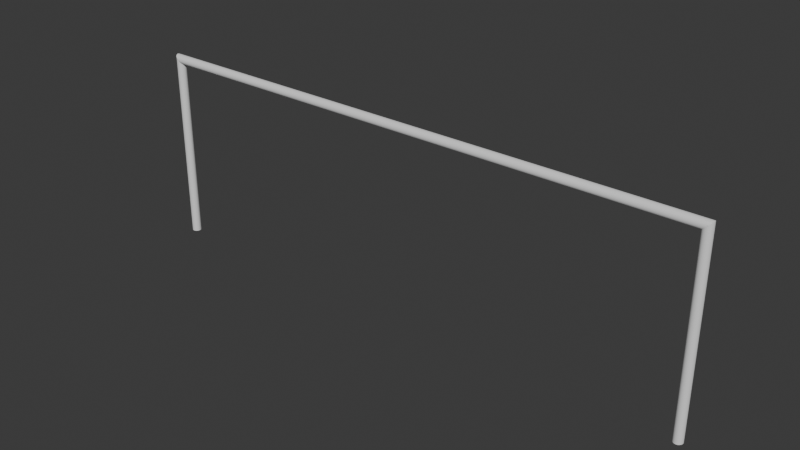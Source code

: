 # Source: goal_posts.blend  (saved by Blender 4.0.36; exported with 4.5.12 LTS)
import bpy
from mathutils import Matrix  # noqa: F401  (used for matrix-valued properties, if any)

bpy.ops.wm.read_factory_settings(use_empty=True)
scene = bpy.context.scene
scene.name = 'Scene'

# ---- collections
col_collection = bpy.data.collections.new('Collection'); scene.collection.children.link(col_collection)

# ---- world
world_world = bpy.data.worlds.new('World'); scene.world = world_world
world_world.use_nodes = True; world_world.node_tree.nodes.clear()
_N = world_world.node_tree.nodes; _L = world_world.node_tree.links
n0 = _N.new('ShaderNodeOutputWorld'); n0.name = 'World Output'; n0.location = (300, 300)
n1 = _N.new('ShaderNodeBackground'); n1.name = 'Background'; n1.location = (10, 300)
n1.inputs[0].default_value = (0.05088, 0.05088, 0.05088, 1.0)
_L.new(n1.outputs[0], n0.inputs[0])
n0.is_active_output = True
world_world.color = (0.05088, 0.05088, 0.05088)
world_world.use_sun_shadow = False
world_world.sun_shadow_jitter_overblur = 0.0

# ---- meshes
me_cylinder_004 = bpy.data.meshes.new('Cylinder.004')
me_cylinder_004.from_pydata([(-3.709, 0.05885, 1.268), (-3.686, 0.04989, 1.247), (-3.671, 0.03333, 1.23), (-3.66, 0.01171, 1.221), (-3.697, 0.05543, 1.257), (-3.778, 0.01171, 1.339), (-3.779, 0.0, 1.34), (-3.769, 0.03333, 1.33), (-3.72, 0.06, 1.28), (-3.753, 0.04989, 1.313), (-3.732, 0.05885, 1.292), (-3.774, 0.02296, 1.335), (-3.762, 0.04243, 1.322), (-3.743, 0.05543, 1.303), (3.78, -0.01171, 1.339), (3.78, 0.0, 1.34), (3.78, 0.01171, 1.339), (3.77, -0.03333, 1.33), (3.775, -0.02296, 1.335), (3.72, -0.06, 1.28), (3.731, -0.05885, 1.292), (3.743, -0.05543, 1.303), (3.754, -0.04989, 1.313), (3.764, -0.04243, 1.322), (3.663, -0.02296, 1.225), (3.668, -0.03333, 1.23), (3.678, -0.04243, 1.238), (3.689, -0.04989, 1.247), (3.699, -0.05543, 1.257), (3.709, -0.05885, 1.268), (3.661, -0.01171, 1.221), (3.762, 0.04243, 1.322), (3.754, 0.04989, 1.313), (3.743, 0.05543, 1.303), (3.732, 0.05885, 1.292), (3.72, 0.06, 1.28), (3.775, 0.02296, 1.335), (3.771, 0.03333, 1.33), (3.662, 0.01171, 1.221), (3.661, 0.0, 1.22), (3.709, 0.05885, 1.268), (3.696, 0.05543, 1.257), (3.688, 0.04989, 1.247), (3.678, 0.04243, 1.238), (3.67, 0.03333, 1.23), (3.664, 0.02296, 1.225), (-3.73, -0.05885, 1.292), (-3.774, -0.02296, 1.335), (-3.762, -0.04243, 1.322), (-3.742, -0.05543, 1.303), (-3.778, -0.01171, 1.339), (-3.72, -0.06, 1.28), (-3.77, -0.03333, 1.33), (-3.753, -0.04989, 1.313), (-3.678, -0.04243, 1.238), (-3.665, -0.02296, 1.225), (-3.708, -0.05885, 1.268), (-3.66, 0.0, 1.22), (-3.686, -0.04989, 1.247), (-3.67, -0.03333, 1.23), (-3.661, -0.01171, 1.221), (-3.696, -0.05543, 1.257), (-3.664, 0.02296, 1.225), (-3.676, 0.04243, 1.238), (-3.72, -0.06, -1.22), (-3.732, -0.05885, -1.22), (-3.743, -0.05543, -1.22), (-3.753, -0.04989, -1.22), (-3.762, -0.04243, -1.22), (-3.77, -0.03333, -1.22), (-3.775, -0.02296, -1.22), (-3.779, -0.01171, -1.22), (-3.78, -5.245e-09, -1.22), (-3.78, -5.245e-09, 1.34), (-3.779, 0.01171, -1.22), (-3.779, -0.01171, 1.337), (-3.775, 0.02296, -1.22), (-3.687, -0.04989, 1.246), (-3.77, 0.03333, -1.22), (-3.678, -0.04243, 1.238), (-3.762, 0.04243, -1.22), (-3.67, -0.03333, 1.23), (-3.753, 0.04989, -1.22), (-3.665, -0.02296, 1.224), (-3.743, 0.05543, -1.22), (-3.743, -0.05543, 1.303), (-3.732, 0.05885, -1.22), (-3.732, -0.05885, 1.292), (-3.72, 0.06, -1.22), (-3.661, -0.01171, 1.221), (-3.708, 0.05885, -1.22), (-3.66, 5.245e-09, 1.22), (-3.697, 0.05543, -1.22), (-3.708, -0.05885, 1.267), (-3.687, 0.04989, -1.22), (-3.697, -0.05543, 1.258), (-3.678, 0.04243, -1.22), (-3.72, -0.06, 1.28), (-3.67, 0.03333, -1.22), (-3.753, -0.04989, 1.314), (-3.665, 0.02296, -1.22), (-3.775, -0.02296, 1.335), (-3.661, 0.01171, -1.22), (-3.77, -0.03333, 1.33), (-3.66, 5.245e-09, -1.22), (-3.762, -0.04243, 1.323), (-3.661, -0.01171, -1.22), (-3.665, -0.02296, -1.22), (-3.67, -0.03333, -1.22), (-3.678, -0.04243, -1.22), (-3.687, -0.04989, -1.22), (-3.697, -0.05543, -1.22), (-3.708, -0.05885, -1.22), (-3.753, 0.04989, 1.314), (-3.743, 0.05543, 1.303), (-3.732, 0.05885, 1.292), (-3.72, 0.06, 1.281), (-3.779, 0.01171, 1.337), (-3.775, 0.02296, 1.334), (-3.77, 0.03333, 1.329), (-3.762, 0.04243, 1.324), (-3.67, 0.03333, 1.232), (-3.665, 0.02296, 1.227), (-3.661, 0.01171, 1.222), (-3.66, 5.245e-09, 1.222), (-3.708, 0.05885, 1.27), (-3.697, 0.05543, 1.258), (-3.687, 0.04989, 1.247), (-3.678, 0.04243, 1.238), (3.72, 0.06, -1.22), (3.732, 0.05885, -1.22), (3.743, 0.05543, -1.22), (3.753, 0.04989, -1.22), (3.762, 0.04243, -1.22), (3.77, 0.03333, -1.22), (3.775, 0.02296, -1.22), (3.779, 0.01171, -1.22), (3.78, 0.0, -1.22), (3.78, 0.0, 1.34), (3.779, -0.01171, -1.22), (3.779, 0.01171, 1.337), (3.775, -0.02296, -1.22), (3.687, 0.04989, 1.246), (3.77, -0.03333, -1.22), (3.678, 0.04243, 1.238), (3.762, -0.04243, -1.22), (3.67, 0.03333, 1.23), (3.753, -0.04989, -1.22), (3.665, 0.02296, 1.224), (3.743, -0.05543, -1.22), (3.743, 0.05543, 1.303), (3.732, -0.05885, -1.22), (3.732, 0.05885, 1.292), (3.72, -0.06, -1.22), (3.661, 0.01171, 1.221), (3.708, -0.05885, -1.22), (3.66, 0.0, 1.22), (3.697, -0.05543, -1.22), (3.708, 0.05885, 1.267), (3.687, -0.04989, -1.22), (3.697, 0.05543, 1.258), (3.678, -0.04243, -1.22), (3.72, 0.06, 1.28), (3.67, -0.03333, -1.22), (3.753, 0.04989, 1.314), (3.665, -0.02296, -1.22), (3.775, 0.02296, 1.335), (3.661, -0.01171, -1.22), (3.77, 0.03333, 1.33), (3.66, 0.0, -1.22), (3.762, 0.04243, 1.323), (3.661, 0.01171, -1.22), (3.665, 0.02296, -1.22), (3.67, 0.03333, -1.22), (3.678, 0.04243, -1.22), (3.687, 0.04989, -1.22), (3.697, 0.05543, -1.22), (3.708, 0.05885, -1.22), (3.753, -0.04989, 1.314), (3.743, -0.05543, 1.303), (3.732, -0.05885, 1.292), (3.72, -0.06, 1.281), (3.779, -0.01171, 1.337), (3.775, -0.02296, 1.334), (3.77, -0.03333, 1.329), (3.762, -0.04243, 1.324), (3.67, -0.03333, 1.232), (3.665, -0.02296, 1.227), (3.661, -0.01171, 1.222), (3.66, 0.0, 1.222), (3.708, -0.05885, 1.27), (3.697, -0.05543, 1.258), (3.687, -0.04989, 1.247), (3.678, -0.04243, 1.238)], [], [(63, 1, 42, 43), (3, 62, 45, 38), (1, 4, 41, 42), (62, 2, 44, 45), (4, 0, 40, 41), (11, 5, 16, 36), (9, 12, 31, 32), (8, 10, 34, 35), (5, 6, 15, 16), (12, 7, 37, 31), (10, 13, 33, 34), (7, 11, 36, 37), (13, 9, 32, 33), (10, 8, 0, 4, 1, 63, 2, 62, 3, 57, 60, 55, 59, 54, 58, 61, 56, 51, 46, 49, 53, 48, 52, 47, 50, 6, 5, 11, 7, 12, 9, 13), (57, 3, 38, 39), (45, 44, 43, 42, 41, 40, 35, 34, 33, 32, 31, 37, 36, 16, 15, 14, 18, 17, 23, 22, 21, 20, 19, 29, 28, 27, 26, 25, 24, 30, 60, 57, 39, 38), (53, 49, 21, 22), (50, 47, 18, 14), (48, 53, 22, 23), (46, 51, 19, 20), (6, 50, 14, 15), (52, 48, 23, 17), (49, 46, 20, 21), (47, 52, 17, 18), (54, 59, 25, 26), (51, 56, 29, 19), (58, 54, 26, 27), (55, 60, 30, 24), (61, 58, 27, 28), (59, 55, 24, 25), (56, 61, 28, 29), (0, 8, 35, 40), (2, 63, 43, 44), (64, 97, 87, 65), (65, 87, 85, 66), (66, 85, 99, 67), (67, 99, 105, 68), (68, 105, 103, 69), (69, 103, 101, 70), (70, 101, 75, 71), (71, 75, 73, 72), (72, 73, 117, 74), (74, 117, 118, 76), (76, 118, 119, 78), (78, 119, 120, 80), (80, 120, 113, 82), (82, 113, 114, 84), (84, 114, 115, 86), (86, 115, 116, 88), (88, 116, 125, 90), (90, 125, 126, 92), (92, 126, 127, 94), (94, 127, 128, 96), (96, 128, 121, 98), (98, 121, 122, 100), (100, 122, 123, 102), (102, 123, 124, 91, 104), (106, 89, 83, 107), (107, 83, 81, 108), (108, 81, 79, 109), (109, 79, 77, 110), (110, 77, 95, 111), (111, 95, 93, 112), (112, 93, 97, 64), (64, 65, 66, 67, 68, 69, 70, 71, 72, 74, 76, 78, 80, 82, 84, 86, 88, 90, 92, 94, 96, 98, 100, 102, 104, 106, 107, 108, 109, 110, 111, 112), (91, 89, 106, 104), (103, 105, 99, 73, 75, 101), (129, 162, 152, 130), (130, 152, 150, 131), (131, 150, 164, 132), (132, 164, 170, 133), (133, 170, 168, 134), (134, 168, 166, 135), (135, 166, 140, 136), (136, 140, 138, 137), (137, 138, 182, 139), (139, 182, 183, 141), (141, 183, 184, 143), (143, 184, 185, 145), (145, 185, 178, 147), (147, 178, 179, 149), (149, 179, 180, 151), (151, 180, 181, 153), (153, 181, 190, 155), (155, 190, 191, 157), (157, 191, 192, 159), (159, 192, 193, 161), (161, 193, 186, 163), (163, 186, 187, 165), (165, 187, 188, 167), (167, 188, 189, 156, 169), (171, 154, 148, 172), (172, 148, 146, 173), (173, 146, 144, 174), (174, 144, 142, 175), (175, 142, 160, 176), (176, 160, 158, 177), (177, 158, 162, 129), (129, 130, 131, 132, 133, 134, 135, 136, 137, 139, 141, 143, 145, 147, 149, 151, 153, 155, 157, 159, 161, 163, 165, 167, 169, 171, 172, 173, 174, 175, 176, 177), (156, 154, 171, 169), (168, 170, 164, 138, 140, 166)])
_uv = me_cylinder_004.uv_layers.new(name='UVMap')
_uv.uv.foreach_set('vector', [0.875, 0.5069, 0.9062, 0.5062, 0.9062, 0.9939, 0.875, 0.9932, 0.7812, 0.508, 0.8125, 0.5077, 0.8125, 0.9923, 0.7812, 0.9922, 0.9062, 0.5062, 0.9375, 0.5055, 0.9375, 0.9945, 0.9062, 0.9939, 0.8125, 0.5077, 0.8438, 0.5072, 0.8438, 0.9927, 0.8125, 0.9923, 0.9375, 0.5055, 0.9688, 0.5047, 0.9688, 0.9953, 0.9375, 0.9945, 0.1875, 0.5004, 0.2188, 0.5001, 0.2188, 1.0, 0.1875, 0.9997, 0.09375, 0.5018, 0.125, 0.5012, 0.125, 0.9988, 0.09375, 0.9983, 0.0, 0.504, 0.03125, 0.5032, 0.03125, 0.9968, 0.0, 0.996, 0.2188, 0.5001, 0.25, 0.5001, 0.25, 1.0, 0.2188, 1.0, 0.125, 0.5012, 0.1562, 0.5007, 0.1562, 0.9994, 0.125, 0.9988, 0.03125, 0.5032, 0.0625, 0.5024, 0.0625, 0.9975, 0.03125, 0.9968, 0.1562, 0.5007, 0.1875, 0.5004, 0.1875, 0.9997, 0.1562, 0.9994, 0.0625, 0.5024, 0.09375, 0.5018, 0.09375, 0.9983, 0.0625, 0.9975, 0.03125, 0.5032, 1.0, 0.504, 0.9688, 0.5047, 0.9375, 0.5055, 0.9062, 0.5062, 0.875, 0.5069, 0.8438, 0.5072, 0.8125, 0.5077, 0.7812, 0.508, 0.75, 0.5079, 0.7188, 0.5079, 0.6875, 0.5076, 0.6562, 0.5073, 0.625, 0.5068, 0.5938, 0.5062, 0.5625, 0.5056, 0.5312, 0.5048, 0.5, 0.504, 0.4688, 0.5033, 0.4375, 0.5025, 0.4062, 0.5018, 0.375, 0.5012, 0.3438, 0.5007, 0.3125, 0.5004, 0.2812, 0.5001, 0.25, 0.5001, 0.2188, 0.5001, 0.1875, 0.5004, 0.1562, 0.5007, 0.125, 0.5012, 0.09375, 0.5018, 0.0625, 0.5024, 0.75, 0.5079, 0.7812, 0.508, 0.7812, 0.9922, 0.75, 0.9921, 0.8125, 0.9923, 0.8438, 0.9927, 0.875, 0.9932, 0.9062, 0.9939, 0.9375, 0.9945, 0.9688, 0.9953, 0.0, 0.996, 0.03125, 0.9968, 0.0625, 0.9975, 0.09375, 0.9983, 0.125, 0.9988, 0.1562, 0.9994, 0.1875, 0.9997, 0.01461, 0.2968, 0.01, 0.25, 0.2812, 1.0, 0.3125, 0.9997, 0.3438, 0.9993, 0.375, 0.9989, 0.4063, 0.9983, 0.4375, 0.9975, 0.4688, 0.9968, 0.5, 0.9961, 0.5312, 0.9953, 0.5625, 0.9946, 0.5938, 0.994, 0.625, 0.9932, 0.6562, 0.9926, 0.6875, 0.9922, 0.7188, 0.9921, 0.7188, 0.5079, 0.75, 0.5079, 0.75, 0.9921, 0.7812, 0.9922, 0.4062, 0.5018, 0.4375, 0.5025, 0.4375, 0.9975, 0.4063, 0.9983, 0.2812, 0.5001, 0.3125, 0.5004, 0.3125, 0.9997, 0.2812, 1.0, 0.375, 0.5012, 0.4062, 0.5018, 0.4063, 0.9983, 0.375, 0.9989, 0.4688, 0.5033, 0.5, 0.504, 0.5, 0.9961, 0.4688, 0.9968, 0.25, 0.5001, 0.2812, 0.5001, 0.2812, 1.0, 0.25, 1.0, 0.3438, 0.5007, 0.375, 0.5012, 0.375, 0.9989, 0.3438, 0.9993, 0.4375, 0.5025, 0.4688, 0.5033, 0.4688, 0.9968, 0.4375, 0.9975, 0.3125, 0.5004, 0.3438, 0.5007, 0.3438, 0.9993, 0.3125, 0.9997, 0.625, 0.5068, 0.6562, 0.5073, 0.6562, 0.9926, 0.625, 0.9932, 0.5, 0.504, 0.5312, 0.5048, 0.5312, 0.9953, 0.5, 0.9961, 0.5938, 0.5062, 0.625, 0.5068, 0.625, 0.9932, 0.5938, 0.994, 0.6875, 0.5076, 0.7188, 0.5079, 0.7188, 0.9921, 0.6875, 0.9922, 0.5625, 0.5056, 0.5938, 0.5062, 0.5938, 0.994, 0.5625, 0.9946, 0.6562, 0.5073, 0.6875, 0.5076, 0.6875, 0.9922, 0.6562, 0.9926, 0.5312, 0.5048, 0.5625, 0.5056, 0.5625, 0.9946, 0.5312, 0.9953, 0.9688, 0.5047, 1.0, 0.504, 1.0, 0.996, 0.9688, 0.9953, 0.8438, 0.5072, 0.875, 0.5069, 0.875, 0.9932, 0.8438, 0.9927, 1.0, 0.5, 1.0, 0.9882, 0.9688, 0.9906, 0.9688, 0.5, 0.9688, 0.5, 0.9688, 0.9906, 0.9375, 0.9928, 0.9375, 0.5, 0.9375, 0.5, 0.9375, 0.9928, 0.9062, 0.9949, 0.9062, 0.5, 0.9062, 0.5, 0.9062, 0.9949, 0.875, 0.9966, 0.875, 0.5, 0.875, 0.5, 0.875, 0.9966, 0.8438, 0.9981, 0.8438, 0.5, 0.8438, 0.5, 0.8438, 0.9981, 0.8125, 0.999, 0.8125, 0.5, 0.8125, 0.5, 0.8125, 0.999, 0.7812, 0.9995, 0.7812, 0.5, 0.7812, 0.5, 0.7812, 0.9995, 0.75, 1.0, 0.75, 0.5, 0.75, 0.5, 0.75, 1.0, 0.7188, 0.9994, 0.7188, 0.5, 0.7188, 0.5, 0.7188, 0.9994, 0.6875, 0.9988, 0.6875, 0.5, 0.6875, 0.5, 0.6875, 0.9988, 0.6562, 0.9978, 0.6562, 0.5, 0.6562, 0.5, 0.6562, 0.9978, 0.625, 0.9968, 0.625, 0.5, 0.625, 0.5, 0.625, 0.9968, 0.5938, 0.995, 0.5938, 0.5, 0.5938, 0.5, 0.5938, 0.995, 0.5625, 0.9928, 0.5625, 0.5, 0.5625, 0.5, 0.5625, 0.9928, 0.5312, 0.9906, 0.5312, 0.5, 0.5312, 0.5, 0.5312, 0.9906, 0.5, 0.9884, 0.5, 0.5, 0.5, 0.5, 0.5, 0.9884, 0.4688, 0.9862, 0.4688, 0.5, 0.4688, 0.5, 0.4688, 0.9862, 0.4375, 0.984, 0.4375, 0.5, 0.4375, 0.5, 0.4375, 0.984, 0.4062, 0.9819, 0.4062, 0.5, 0.4062, 0.5, 0.4062, 0.9819, 0.375, 0.98, 0.375, 0.5, 0.375, 0.5, 0.375, 0.98, 0.3438, 0.9789, 0.3438, 0.5, 0.3438, 0.5, 0.3438, 0.9789, 0.3125, 0.9779, 0.3125, 0.5, 0.3125, 0.5, 0.3125, 0.9779, 0.2812, 0.977, 0.2812, 0.5, 0.2812, 0.5, 0.2812, 0.977, 0.25, 0.9769, 0.25, 0.9766, 0.25, 0.5, 0.2188, 0.5, 0.2188, 0.9768, 0.1875, 0.9774, 0.1875, 0.5, 0.1875, 0.5, 0.1875, 0.9774, 0.1563, 0.9785, 0.1562, 0.5, 0.1562, 0.5, 0.1563, 0.9785, 0.125, 0.9801, 0.125, 0.5, 0.125, 0.5, 0.125, 0.9801, 0.09375, 0.9817, 0.09375, 0.5, 0.09375, 0.5, 0.09375, 0.9817, 0.0625, 0.9839, 0.0625, 0.5, 0.0625, 0.5, 0.0625, 0.9839, 0.03125, 0.9858, 0.03125, 0.5, 0.03125, 0.5, 0.03125, 0.9858, 0.0, 0.9882, 0.0, 0.5, 0.75, 0.49, 0.7968, 0.4854, 0.8418, 0.4717, 0.8833, 0.4496, 0.9197, 0.4197, 0.9496, 0.3833, 0.9717, 0.3418, 0.9854, 0.2968, 0.99, 0.25, 0.9854, 0.2032, 0.9717, 0.1582, 0.9496, 0.1167, 0.9197, 0.08029, 0.8833, 0.05045, 0.8418, 0.02827, 0.7968, 0.01461, 0.75, 0.01, 0.7032, 0.01461, 0.6582, 0.02827, 0.6167, 0.05045, 0.5803, 0.08029, 0.5504, 0.1167, 0.5283, 0.1582, 0.5146, 0.2032, 0.51, 0.25, 0.5146, 0.2968, 0.5283, 0.3418, 0.5504, 0.3833, 0.5803, 0.4197, 0.6167, 0.4496, 0.6582, 0.4717, 0.7032, 0.4854, 0.25, 0.9766, 0.2188, 0.9768, 0.2188, 0.5, 0.25, 0.5, 0.8438, 0.9981, 0.875, 0.9966, 0.9062, 0.9949, 0.75, 1.0, 0.7812, 0.9995, 0.8125, 0.999, 1.0, 0.5, 1.0, 0.9882, 0.9688, 0.9906, 0.9688, 0.5, 0.9688, 0.5, 0.9688, 0.9906, 0.9375, 0.9928, 0.9375, 0.5, 0.9375, 0.5, 0.9375, 0.9928, 0.9062, 0.9949, 0.9062, 0.5, 0.9062, 0.5, 0.9062, 0.9949, 0.875, 0.9966, 0.875, 0.5, 0.875, 0.5, 0.875, 0.9966, 0.8438, 0.9981, 0.8438, 0.5, 0.8438, 0.5, 0.8438, 0.9981, 0.8125, 0.999, 0.8125, 0.5, 0.8125, 0.5, 0.8125, 0.999, 0.7812, 0.9995, 0.7812, 0.5, 0.7812, 0.5, 0.7812, 0.9995, 0.75, 1.0, 0.75, 0.5, 0.75, 0.5, 0.75, 1.0, 0.7188, 0.9994, 0.7188, 0.5, 0.7188, 0.5, 0.7188, 0.9994, 0.6875, 0.9988, 0.6875, 0.5, 0.6875, 0.5, 0.6875, 0.9988, 0.6562, 0.9978, 0.6562, 0.5, 0.6562, 0.5, 0.6562, 0.9978, 0.625, 0.9968, 0.625, 0.5, 0.625, 0.5, 0.625, 0.9968, 0.5938, 0.995, 0.5938, 0.5, 0.5938, 0.5, 0.5938, 0.995, 0.5625, 0.9928, 0.5625, 0.5, 0.5625, 0.5, 0.5625, 0.9928, 0.5312, 0.9906, 0.5312, 0.5, 0.5312, 0.5, 0.5312, 0.9906, 0.5, 0.9884, 0.5, 0.5, 0.5, 0.5, 0.5, 0.9884, 0.4688, 0.9862, 0.4688, 0.5, 0.4688, 0.5, 0.4688, 0.9862, 0.4375, 0.984, 0.4375, 0.5, 0.4375, 0.5, 0.4375, 0.984, 0.4062, 0.9819, 0.4062, 0.5, 0.4062, 0.5, 0.4062, 0.9819, 0.375, 0.98, 0.375, 0.5, 0.375, 0.5, 0.375, 0.98, 0.3438, 0.9789, 0.3438, 0.5, 0.3438, 0.5, 0.3438, 0.9789, 0.3125, 0.9779, 0.3125, 0.5, 0.3125, 0.5, 0.3125, 0.9779, 0.2812, 0.977, 0.2812, 0.5, 0.2812, 0.5, 0.2812, 0.977, 0.25, 0.9769, 0.25, 0.9766, 0.25, 0.5, 0.2188, 0.5, 0.2188, 0.9768, 0.1875, 0.9774, 0.1875, 0.5, 0.1875, 0.5, 0.1875, 0.9774, 0.1563, 0.9785, 0.1562, 0.5, 0.1562, 0.5, 0.1563, 0.9785, 0.125, 0.9801, 0.125, 0.5, 0.125, 0.5, 0.125, 0.9801, 0.09375, 0.9817, 0.09375, 0.5, 0.09375, 0.5, 0.09375, 0.9817, 0.0625, 0.9839, 0.0625, 0.5, 0.0625, 0.5, 0.0625, 0.9839, 0.03125, 0.9858, 0.03125, 0.5, 0.03125, 0.5, 0.03125, 0.9858, 0.0, 0.9882, 0.0, 0.5, 0.75, 0.49, 0.7968, 0.4854, 0.8418, 0.4717, 0.8833, 0.4496, 0.9197, 0.4197, 0.9496, 0.3833, 0.9717, 0.3418, 0.9854, 0.2968, 0.99, 0.25, 0.9854, 0.2032, 0.9717, 0.1582, 0.9496, 0.1167, 0.9197, 0.08029, 0.8833, 0.05045, 0.8418, 0.02827, 0.7968, 0.01461, 0.75, 0.01, 0.7032, 0.01461, 0.6582, 0.02827, 0.6167, 0.05045, 0.5803, 0.08029, 0.5504, 0.1167, 0.5283, 0.1582, 0.5146, 0.2032, 0.51, 0.25, 0.5146, 0.2968, 0.5283, 0.3418, 0.5504, 0.3833, 0.5803, 0.4197, 0.6167, 0.4496, 0.6582, 0.4717, 0.7032, 0.4854, 0.25, 0.9766, 0.2188, 0.9768, 0.2188, 0.5, 0.25, 0.5, 0.8438, 0.9981, 0.875, 0.9966, 0.9062, 0.9949, 0.75, 1.0, 0.7812, 0.9995, 0.8125, 0.999])
me_cylinder_004.update()

# ---- objects
ob_goalposts = bpy.data.objects.new('GoalPosts', me_cylinder_004)

# ---- transforms, parenting, visibility, modifiers, constraints
ob_goalposts.location = (0.0, 0.0, 0.0)

# ---- collection membership
col_collection.objects.link(ob_goalposts)

# ---- scene / render settings (as saved in the file)
scene.frame_start = 1; scene.frame_end = 250; scene.frame_set(2)
scene.render.engine = 'BLENDER_EEVEE_NEXT'
scene.cycles.sampling_pattern = 'TABULATED_SOBOL'
bpy.context.view_layer.update()

# ---- added for rendering (the .blend has no active camera and no usable light): camera, sun
cam_auto = bpy.data.cameras.new('AutoCamera')
cam_auto.lens = 50.0
cam_auto.sensor_width = 36.0
cam_auto.clip_end = 1000.0
ob_auto_camera = bpy.data.objects.new('AutoCamera', cam_auto)
scene.collection.objects.link(ob_auto_camera)
ob_auto_camera.location = (7.38568, -8.86282, 5.96854)
ob_auto_camera.rotation_euler = (1.09748, -7.21219e-08, 0.694738)
scene.camera = ob_auto_camera
light_auto_sun = bpy.data.lights.new('AutoSun', 'SUN')
light_auto_sun.energy = 3.0
light_auto_sun.angle = 0.0523599
ob_auto_sun = bpy.data.objects.new('AutoSun', light_auto_sun)
scene.collection.objects.link(ob_auto_sun)
ob_auto_sun.rotation_euler = (0.872665, 0.174533, 0.523599)
bpy.context.view_layer.update()
